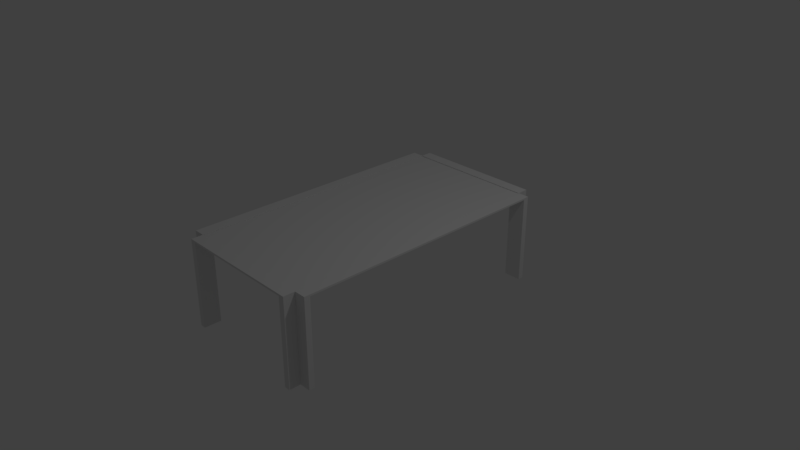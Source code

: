 # Source: table.blend  (saved by Blender 2.79.0; exported with 4.5.12 LTS)
import bpy
from mathutils import Matrix  # noqa: F401  (used for matrix-valued properties, if any)

bpy.ops.wm.read_factory_settings(use_empty=True)
scene = bpy.context.scene
scene.name = 'Scene'

# ---- collections
col_collection_1 = bpy.data.collections.new('Collection 1'); scene.collection.children.link(col_collection_1)

# ---- world
world_world = bpy.data.worlds.new('World'); scene.world = world_world
world_world.color = (0.05088, 0.05088, 0.05088)
world_world.use_sun_shadow = False
world_world.sun_shadow_jitter_overblur = 0.0
world_world.cycles.sampling_method = 'MANUAL'

# ---- cameras
cam_camera = bpy.data.cameras.new('Camera')
cam_camera.clip_end = 100.0
cam_camera.lens = 35.0
cam_camera.sensor_width = 32.0
cam_camera.sensor_height = 18.0
cam_camera.ortho_scale = 7.314
cam_camera.dof.focus_distance = 0.0
cam_camera.dof.aperture_fstop = 128.0

# ---- lights
light_lamp = bpy.data.lights.new('Lamp', 'POINT')
light_lamp.transmission_factor = 0.0
light_lamp.cutoff_distance = 30.0
light_lamp.energy = 100.0
light_lamp.shadow_buffer_clip_start = 1.001
light_lamp.shadow_soft_size = 0.1
light_lamp.shadow_maximum_resolution = 0.006
light_lamp.use_absolute_resolution = True

# ---- meshes
me_cube_006 = bpy.data.meshes.new('Cube.006')
me_cube_006.from_pydata([(21.1, -46.88, 14.22), (21.1, -46.88, 14.84), (21.1, -44.88, 14.22), (23.1, -46.88, 14.22), (23.1, -46.88, 14.84), (23.1, -44.88, 14.22), (23.1, -44.88, 14.84), (27.1, -44.88, 14.84), (27.1, -44.88, 14.22), (27.1, -46.88, 14.22), (27.1, -46.88, 14.84), (21.1, -50.88, 14.22), (21.1, -50.88, 14.84), (23.1, -50.88, 14.84), (23.1, -50.88, 14.22), (21.1, -44.88, -15.96), (21.1, -46.88, -15.96), (23.1, -44.88, -15.96), (23.1, -46.88, -15.96), (27.1, -46.88, -15.96), (27.1, -44.88, -15.96), (21.1, -50.88, -15.96), (23.1, -50.88, -15.96), (-21.1, -46.88, 14.22), (-21.1, -46.88, 14.84), (-21.1, -44.88, 14.22), (-23.1, -46.88, 14.22), (-23.1, -46.88, 14.84), (-23.1, -44.88, 14.22), (-23.1, -44.88, 14.84), (-27.1, -44.88, 14.84), (-27.1, -44.88, 14.22), (-27.1, -46.88, 14.22), (-27.1, -46.88, 14.84), (-21.1, -50.88, 14.22), (-21.1, -50.88, 14.84), (-23.1, -50.88, 14.84), (-23.1, -50.88, 14.22), (9.537e-07, -46.88, 14.22), (9.537e-07, -46.88, 14.84), (9.537e-07, -50.88, 14.22), (9.537e-07, -50.88, 14.84), (-21.1, -44.88, -15.96), (-21.1, -46.88, -15.96), (-23.1, -44.88, -15.96), (-23.1, -46.88, -15.96), (-27.1, -46.88, -15.96), (-27.1, -44.88, -15.96), (-21.1, -50.88, -15.96), (-23.1, -50.88, -15.96), (21.1, 46.88, 14.22), (21.1, 46.88, 14.84), (21.1, 44.88, 14.22), (23.1, 46.88, 14.22), (23.1, 46.88, 14.84), (23.1, 44.88, 14.22), (23.1, 44.88, 14.84), (27.1, 44.88, 14.84), (27.1, 44.88, 14.22), (27.1, 46.88, 14.22), (27.1, 46.88, 14.84), (21.1, 50.88, 14.22), (21.1, 50.88, 14.84), (23.1, 50.88, 14.84), (23.1, 50.88, 14.22), (23.1, 0.0, 14.22), (23.1, 0.0, 14.84), (27.1, 0.0, 14.84), (27.1, 0.0, 14.22), (21.1, 44.88, -15.96), (21.1, 46.88, -15.96), (23.1, 44.88, -15.96), (23.1, 46.88, -15.96), (27.1, 46.88, -15.96), (27.1, 44.88, -15.96), (21.1, 50.88, -15.96), (23.1, 50.88, -15.96), (-21.1, 46.88, 14.22), (-21.1, 46.88, 14.84), (-21.1, 44.88, 14.22), (-23.1, 46.88, 14.22), (-23.1, 46.88, 14.84), (-23.1, 44.88, 14.22), (-23.1, 44.88, 14.84), (-27.1, 44.88, 14.84), (-27.1, 44.88, 14.22), (-27.1, 46.88, 14.22), (-27.1, 46.88, 14.84), (-21.1, 50.88, 14.22), (-21.1, 50.88, 14.84), (-23.1, 50.88, 14.84), (-23.1, 50.88, 14.22), (-23.1, 0.0, 14.22), (-23.1, 0.0, 14.84), (-27.1, 0.0, 14.84), (-27.1, 0.0, 14.22), (9.537e-07, 46.88, 14.22), (9.537e-07, 46.88, 14.84), (9.537e-07, 50.88, 14.22), (9.537e-07, 50.88, 14.84), (-21.1, 44.88, -15.96), (-21.1, 46.88, -15.96), (-23.1, 44.88, -15.96), (-23.1, 46.88, -15.96), (-27.1, 46.88, -15.96), (-27.1, 44.88, -15.96), (-21.1, 50.88, -15.96), (-23.1, 50.88, -15.96), (-23.02, -46.81, 14.25), (-23.02, -46.81, 14.62), (-23.02, 46.81, 14.25), (-23.02, 46.81, 14.62), (23.02, -46.81, 14.25), (23.02, -46.81, 14.62), (23.02, 46.81, 14.25), (23.02, 46.81, 14.62)], [], [(12, 1, 39, 41), (4, 3, 9, 10), (3, 4, 13, 14), (1, 4, 3, 0), (8, 7, 10, 9), (6, 4, 10, 7), (8, 5, 65, 68), (14, 13, 12, 11), (11, 12, 41, 40), (4, 1, 12, 13), (7, 8, 68, 67), (6, 7, 67, 66), (0, 11, 40, 38), (2, 0, 3, 5), (5, 8, 20, 17), (3, 14, 22, 18), (2, 5, 17, 15), (39, 1, 0, 38), (5, 3, 4, 6), (65, 5, 6, 66), (15, 17, 18, 16), (18, 17, 20, 19), (16, 18, 22, 21), (8, 9, 19, 20), (0, 2, 15, 16), (11, 0, 16, 21), (14, 11, 21, 22), (9, 3, 18, 19), (35, 41, 39, 24), (27, 33, 32, 26), (26, 37, 36, 27), (24, 23, 26, 27), (31, 32, 33, 30), (29, 30, 33, 27), (31, 95, 92, 28), (37, 34, 35, 36), (34, 40, 41, 35), (27, 36, 35, 24), (30, 94, 95, 31), (29, 93, 94, 30), (39, 41, 40, 38), (23, 38, 40, 34), (25, 28, 26, 23), (28, 44, 47, 31), (26, 45, 49, 37), (25, 42, 44, 28), (39, 38, 23, 24), (28, 29, 27, 26), (92, 93, 29, 28), (42, 43, 45, 44), (45, 46, 47, 44), (43, 48, 49, 45), (31, 47, 46, 32), (23, 43, 42, 25), (34, 48, 43, 23), (37, 49, 48, 34), (32, 46, 45, 26), (62, 99, 97, 51), (54, 60, 59, 53), (53, 64, 63, 54), (51, 50, 53, 54), (58, 59, 60, 57), (56, 57, 60, 54), (58, 68, 65, 55), (64, 61, 62, 63), (61, 98, 99, 62), (54, 63, 62, 51), (65, 68, 67, 66), (57, 67, 68, 58), (56, 66, 67, 57), (50, 96, 98, 61), (52, 55, 53, 50), (55, 71, 74, 58), (53, 72, 76, 64), (52, 69, 71, 55), (97, 96, 50, 51), (55, 56, 54, 53), (65, 66, 56, 55), (69, 70, 72, 71), (72, 73, 74, 71), (70, 75, 76, 72), (58, 74, 73, 59), (50, 70, 69, 52), (61, 75, 70, 50), (64, 76, 75, 61), (59, 73, 72, 53), (89, 78, 97, 99), (81, 80, 86, 87), (80, 81, 90, 91), (78, 81, 80, 77), (85, 84, 87, 86), (83, 81, 87, 84), (85, 82, 92, 95), (91, 90, 89, 88), (88, 89, 99, 98), (81, 78, 89, 90), (92, 93, 94, 95), (84, 85, 95, 94), (83, 84, 94, 93), (97, 96, 98, 99), (77, 88, 98, 96), (79, 77, 80, 82), (82, 85, 105, 102), (80, 91, 107, 103), (79, 82, 102, 100), (97, 78, 77, 96), (82, 80, 81, 83), (92, 82, 83, 93), (100, 102, 103, 101), (103, 102, 105, 104), (101, 103, 107, 106), (85, 86, 104, 105), (77, 79, 100, 101), (88, 77, 101, 106), (91, 88, 106, 107), (86, 80, 103, 104), (108, 109, 111, 110), (110, 111, 115, 114), (114, 115, 113, 112), (112, 113, 109, 108), (110, 114, 112, 108), (115, 111, 109, 113)])
me_cube_006.use_remesh_preserve_volume = False
me_cube_006.use_remesh_preserve_attributes = False
me_cube_006.use_mirror_vertex_groups = False
me_cube_006.update()

# ---- objects
ob_cube = bpy.data.objects.new('Cube', me_cube_006)
ob_lamp = bpy.data.objects.new('Lamp', light_lamp)
ob_camera = bpy.data.objects.new('Camera', cam_camera)

# ---- transforms, parenting, visibility, modifiers, constraints
ob_cube.location = (0.0, 0.0, 0.0)
ob_cube.scale = (0.03924, 0.03924, 0.03924)
ob_cube.lineart.crease_threshold = 0.0
ob_lamp.location = (4.076, 1.005, 5.904)
ob_lamp.rotation_euler = (0.6503, 0.05522, 1.866)
ob_lamp.lock_rotations_4d = False
ob_lamp.empty_display_type = 'ARROWS'
ob_lamp.color = (0.0, 0.0, 0.0, 0.0)
ob_lamp.lineart.crease_threshold = 0.0
ob_camera.location = (7.481, -6.508, 5.344)
ob_camera.rotation_euler = (1.109, 0.0, 0.8149)
ob_camera.lock_rotations_4d = False
ob_camera.empty_display_type = 'ARROWS'
ob_camera.color = (0.0, 0.0, 0.0, 0.0)
ob_camera.display_type = 'WIRE'
ob_camera.lineart.crease_threshold = 0.0

# ---- collection membership
col_collection_1.objects.link(ob_cube)
col_collection_1.objects.link(ob_lamp)
col_collection_1.objects.link(ob_camera)

# ---- scene / render settings (as saved in the file)
scene.camera = ob_camera
scene.frame_start = 1; scene.frame_end = 250; scene.frame_set(1)
scene.render.engine = 'BLENDER_EEVEE_NEXT'
scene.render.resolution_percentage = 50
scene.render.dither_intensity = 0.0
scene.cycles.use_denoising = False
scene.cycles.samples = 128
scene.cycles.sampling_pattern = 'TABULATED_SOBOL'
scene.cycles.use_adaptive_sampling = False
scene.cycles.use_light_tree = False
scene.cycles.blur_glossy = 0.0
scene.cycles.sample_clamp_indirect = 0.0
scene.view_settings.view_transform = 'Standard'
bpy.context.view_layer.update()
